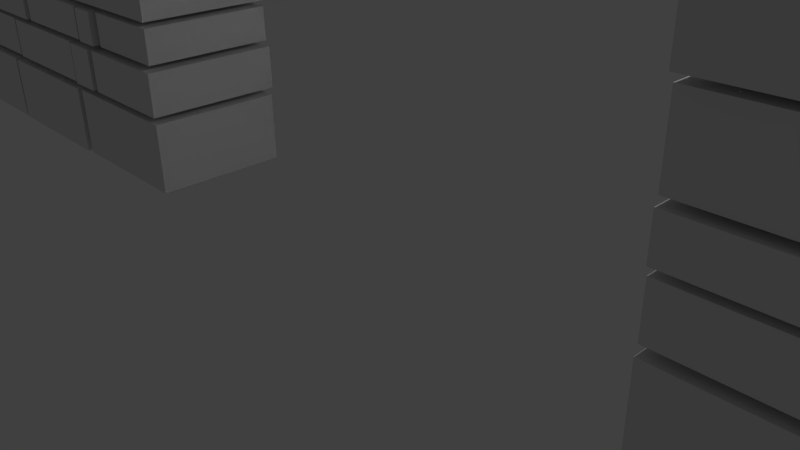 # Source: GoodDoor.blend  (saved by Blender 2.74.0; exported with 4.5.12 LTS)
import bpy
from mathutils import Matrix  # noqa: F401  (used for matrix-valued properties, if any)

bpy.ops.wm.read_factory_settings(use_empty=True)
scene = bpy.context.scene
scene.name = 'Scene'

# ---- collections
col_collection_1 = bpy.data.collections.new('Collection 1'); scene.collection.children.link(col_collection_1)

# ---- world
world_world = bpy.data.worlds.new('World'); scene.world = world_world
world_world.color = (0.05088, 0.05088, 0.05088)
world_world.use_sun_shadow = False
world_world.sun_shadow_jitter_overblur = 0.0
world_world.cycles.sampling_method = 'MANUAL'
world_world.cycles.sample_map_resolution = 256

# ---- cameras
cam_camera = bpy.data.cameras.new('Camera')
cam_camera.clip_end = 100.0
cam_camera.lens = 35.0
cam_camera.sensor_width = 32.0
cam_camera.sensor_height = 18.0
cam_camera.ortho_scale = 7.314
cam_camera.dof.focus_distance = 0.0
cam_camera.dof.aperture_fstop = 128.0

# ---- lights
light_lamp = bpy.data.lights.new('Lamp', 'POINT')
light_lamp.transmission_factor = 0.0
light_lamp.cutoff_distance = 30.0
light_lamp.energy = 100.0
light_lamp.shadow_buffer_clip_start = 1.001
light_lamp.shadow_soft_size = 0.1
light_lamp.shadow_maximum_resolution = 0.006
light_lamp.use_absolute_resolution = True
light_lamp.cycles.use_multiple_importance_sampling = False

# ---- meshes
me_wall = bpy.data.meshes.new('Wall')
me_wall.from_pydata([(-9.948, -1.022, 0.05387), (-9.948, 1.022, 0.05387), (-9.948, 1.022, 1.112), (-9.948, -1.022, 1.112), (-8.419, -1.022, 0.05387), (-8.419, 1.022, 0.05387), (-8.419, 1.022, 1.112), (-8.419, -1.022, 1.112), (-5.821, -1.006, 0.05387), (-5.821, 1.006, 0.05387), (-5.821, 1.006, 1.112), (-5.821, -1.006, 1.112), (-3.469, -1.006, 0.05387), (-3.469, 1.006, 0.05387), (-3.469, 1.006, 1.112), (-3.469, -1.006, 1.112), (4.405, -1.007, 0.05387), (4.405, 1.007, 0.05387), (4.405, 1.007, 1.112), (4.405, -1.007, 1.112), (6.399, -1.007, 0.05387), (6.399, 1.007, 0.05387), (6.399, 1.007, 1.112), (6.399, -1.007, 1.112), (7.95, -1.016, 0.05387), (7.95, 1.016, 0.05387), (7.95, 1.016, 1.112), (7.95, -1.016, 1.112), (9.952, -1.016, 0.05387), (9.952, 1.016, 0.05387), (9.952, 1.016, 1.112), (9.952, -1.016, 1.112), (-8.326, -1.032, 0.05387), (-8.326, 1.032, 0.05387), (-8.326, 1.032, 1.112), (-8.326, -1.032, 1.112), (-5.914, -1.032, 0.05387), (-5.914, 1.032, 0.05387), (-5.914, 1.032, 1.112), (-5.914, -1.032, 1.112), (6.494, -0.9738, 0.05387), (6.494, 0.9738, 0.05387), (6.494, 0.9738, 1.112), (6.494, -0.9738, 1.112), (7.855, -0.9738, 0.05387), (7.855, 0.9738, 0.05387), (7.855, 0.9738, 1.112), (7.855, -0.9738, 1.112), (-9.949, -0.988, 1.222), (-9.949, 0.988, 1.222), (-9.949, 0.988, 1.869), (-9.949, -0.988, 1.869), (-8.188, -0.988, 1.222), (-8.188, 0.988, 1.222), (-8.188, 0.988, 1.869), (-8.188, -0.988, 1.869), (-5.185, -1.022, 1.222), (-5.185, 1.022, 1.222), (-5.185, 1.022, 1.869), (-5.185, -1.022, 1.869), (-3.464, -1.022, 1.222), (-3.464, 1.022, 1.222), (-3.464, 1.022, 1.869), (-3.464, -1.022, 1.869), (4.405, -0.9697, 1.222), (4.405, 0.9697, 1.222), (4.405, 0.9697, 1.869), (4.405, -0.9697, 1.869), (5.856, -0.9697, 1.222), (5.856, 0.9697, 1.222), (5.856, 0.9697, 1.869), (5.856, -0.9697, 1.869), (7.457, -1.027, 1.222), (7.457, 1.027, 1.222), (7.457, 1.027, 1.869), (7.457, -1.027, 1.869), (9.946, -1.027, 1.222), (9.946, 1.027, 1.222), (9.946, 1.027, 1.869), (9.946, -1.027, 1.869), (-8.084, -1.01, 1.222), (-8.084, 1.01, 1.222), (-8.084, 1.01, 1.869), (-8.084, -1.01, 1.869), (-5.96, -1.01, 1.222), (-5.96, 1.01, 1.222), (-5.96, 1.01, 1.869), (-5.96, -1.01, 1.869), (-5.859, -1.044, 1.222), (-5.859, 1.044, 1.222), (-5.859, 1.044, 1.869), (-5.859, -1.044, 1.869), (-5.283, -1.044, 1.222), (-5.283, 1.044, 1.222), (-5.283, 1.044, 1.869), (-5.283, -1.044, 1.869), (5.953, -1.009, 1.222), (5.953, 1.009, 1.222), (5.953, 1.009, 1.869), (5.953, -1.009, 1.869), (7.36, -1.009, 1.222), (7.36, 1.009, 1.222), (7.36, 1.009, 1.869), (7.36, -1.009, 1.869), (-9.956, -1.046, 1.969), (-9.956, 1.046, 1.969), (-9.956, 1.046, 2.482), (-9.956, -1.046, 2.482), (-7.459, -1.046, 1.969), (-7.459, 1.046, 1.969), (-7.459, 1.046, 2.482), (-7.459, -1.046, 2.482), (-4.915, -0.9806, 1.969), (-4.915, 0.9806, 1.969), (-4.915, 0.9806, 2.482), (-4.915, -0.9806, 2.482), (-3.475, -0.9806, 1.969), (-3.475, 0.9806, 1.969), (-3.475, 0.9806, 2.482), (-3.475, -0.9806, 2.482), (4.406, -0.9993, 1.969), (4.406, 0.9993, 1.969), (4.406, 0.9993, 2.482), (4.406, -0.9993, 2.482), (6.959, -0.9993, 1.969), (6.959, 0.9993, 1.969), (6.959, 0.9993, 2.482), (6.959, -0.9993, 2.482), (7.604, -0.9913, 1.969), (7.604, 0.9913, 1.969), (7.604, 0.9913, 2.482), (7.604, -0.9913, 2.482), (9.944, -0.9913, 1.969), (9.944, 0.9913, 1.969), (9.944, 0.9913, 2.482), (9.944, -0.9913, 2.482), (-7.354, -1.018, 1.969), (-7.354, 1.018, 1.969), (-7.354, 1.018, 2.482), (-7.354, -1.018, 2.482), (-5.566, -1.018, 1.969), (-5.566, 1.018, 1.969), (-5.566, 1.018, 2.482), (-5.566, -1.018, 2.482), (-5.457, -1.048, 1.969), (-5.457, 1.048, 1.969), (-5.457, 1.048, 2.482), (-5.457, -1.048, 2.482), (-5.019, -1.048, 1.969), (-5.019, 1.048, 1.969), (-5.019, 1.048, 2.482), (-5.019, -1.048, 2.482), (7.053, -1.012, 1.969), (7.053, 1.012, 1.969), (7.053, 1.012, 2.482), (7.053, -1.012, 2.482), (7.51, -1.012, 1.969), (7.51, 1.012, 1.969), (7.51, 1.012, 2.482), (7.51, -1.012, 2.482), (-9.948, -1.049, 2.572), (-9.948, 1.049, 2.572), (-9.948, 1.049, 3.455), (-9.948, -1.049, 3.455), (-7.596, -1.049, 2.572), (-7.596, 1.049, 2.572), (-7.596, 1.049, 3.455), (-7.596, -1.049, 3.455), (-5.789, -0.99, 2.572), (-5.789, 0.99, 2.572), (-5.789, 0.99, 3.455), (-5.789, -0.99, 3.455), (-3.467, -0.99, 2.572), (-3.467, 0.99, 2.572), (-3.467, 0.99, 3.455), (-3.467, -0.99, 3.455), (4.408, -0.9628, 2.572), (4.408, 0.9628, 2.572), (4.408, 0.9628, 3.455), (4.408, -0.9628, 3.455), (6.889, -0.9628, 2.572), (6.889, 0.9628, 2.572), (6.889, 0.9628, 3.455), (6.889, -0.9628, 3.455), (8.093, -0.9727, 2.572), (8.093, 0.9727, 2.572), (8.093, 0.9727, 3.455), (8.093, -0.9727, 3.455), (9.954, -0.9727, 2.572), (9.954, 0.9727, 2.572), (9.954, 0.9727, 3.455), (9.954, -0.9727, 3.455), (-7.492, -0.9513, 2.572), (-7.492, 0.9513, 2.572), (-7.492, 0.9513, 3.455), (-7.492, -0.9513, 3.455), (-5.893, -0.9513, 2.572), (-5.893, 0.9513, 2.572), (-5.893, 0.9513, 3.455), (-5.893, -0.9513, 3.455), (6.99, -0.9646, 2.572), (6.99, 0.9646, 2.572), (6.99, 0.9646, 3.455), (6.99, -0.9646, 3.455), (7.992, -0.9646, 2.572), (7.992, 0.9646, 2.572), (7.992, 0.9646, 3.455), (7.992, -0.9646, 3.455), (-9.956, -1.022, 3.551), (-9.956, 1.022, 3.551), (-9.956, 1.022, 4.617), (-9.956, -1.022, 4.617), (-7.936, -1.022, 3.551), (-7.936, 1.022, 3.551), (-7.936, 1.022, 4.617), (-7.936, -1.022, 4.617), (-5.45, -0.9521, 3.551), (-5.45, 0.9521, 3.551), (-5.45, 0.9521, 4.617), (-5.45, -0.9521, 4.617), (-3.471, -0.9521, 3.551), (-3.471, 0.9521, 3.551), (-3.471, 0.9521, 4.617), (-3.471, -0.9521, 4.617), (4.409, -1.041, 3.551), (4.409, 1.041, 3.551), (4.409, 1.041, 4.617), (4.409, -1.041, 4.617), (6.484, -1.041, 3.551), (6.484, 1.041, 3.551), (6.484, 1.041, 4.617), (6.484, -1.041, 4.617), (7.744, -1.05, 3.551), (7.744, 1.05, 3.551), (7.744, 1.05, 4.617), (7.744, -1.05, 4.617), (9.954, -1.05, 3.551), (9.954, 1.05, 3.551), (9.954, 1.05, 4.617), (9.954, -1.05, 4.617), (-7.836, -0.9748, 3.551), (-7.836, 0.9748, 3.551), (-7.836, 0.9748, 4.617), (-7.836, -0.9748, 4.617), (-5.549, -0.9748, 3.551), (-5.549, 0.9748, 3.551), (-5.549, 0.9748, 4.617), (-5.549, -0.9748, 4.617), (6.589, -0.9797, 3.551), (6.589, 0.9797, 3.551), (6.589, 0.9797, 4.617), (6.589, -0.9797, 4.617), (7.64, -0.9797, 3.551), (7.64, 0.9797, 3.551), (7.64, 0.9797, 4.617), (7.64, -0.9797, 4.617), (-9.945, -0.9852, 4.72), (-9.945, 0.9852, 4.72), (-9.945, 0.9852, 5.397), (-9.945, -0.9852, 5.397), (-7.578, -0.9852, 4.72), (-7.578, 0.9852, 4.72), (-7.578, 0.9852, 5.397), (-7.578, -0.9852, 5.397), (-5.971, -1.004, 4.72), (-5.971, 1.004, 4.72), (-5.971, 1.004, 5.397), (-5.971, -1.004, 5.397), (-3.475, -1.004, 4.72), (-3.475, 1.004, 4.72), (-3.475, 1.004, 5.397), (-3.475, -1.004, 5.397), (4.403, -1.036, 4.72), (4.403, 1.036, 4.72), (4.403, 1.036, 5.397), (4.403, -1.036, 5.397), (6.178, -1.036, 4.72), (6.178, 1.036, 4.72), (6.178, 1.036, 5.397), (6.178, -1.036, 5.397), (7.769, -0.9555, 4.72), (7.769, 0.9555, 4.72), (7.769, 0.9555, 5.397), (7.769, -0.9555, 5.397), (9.949, -0.9555, 4.72), (9.949, 0.9555, 4.72), (9.949, 0.9555, 5.397), (9.949, -0.9555, 5.397), (-7.482, -0.9954, 4.72), (-7.482, 0.9954, 4.72), (-7.482, 0.9954, 5.397), (-7.482, -0.9954, 5.397), (-6.068, -0.9954, 4.72), (-6.068, 0.9954, 4.72), (-6.068, 0.9954, 5.397), (-6.068, -0.9954, 5.397), (6.272, -1.001, 4.72), (6.272, 1.001, 4.72), (6.272, 1.001, 5.397), (6.272, -1.001, 5.397), (7.674, -1.001, 4.72), (7.674, 1.001, 4.72), (7.674, 1.001, 5.397), (7.674, -1.001, 5.397), (-9.943, -0.9583, 5.5), (-9.943, 0.9583, 5.5), (-9.943, 0.9583, 6.167), (-9.943, -0.9583, 6.167), (-8.388, -0.9583, 5.5), (-8.388, 0.9583, 5.5), (-8.388, 0.9583, 6.167), (-8.388, -0.9583, 6.167), (-5.273, -1.031, 5.5), (-5.273, 1.031, 5.5), (-5.273, 1.031, 6.167), (-5.273, -1.031, 6.167), (-3.467, -1.031, 5.5), (-3.467, 1.031, 5.5), (-3.467, 1.031, 6.167), (-3.467, -1.031, 6.167), (4.409, -1.024, 5.5), (4.409, 1.024, 5.5), (4.409, 1.024, 6.167), (4.409, -1.024, 6.167), (5.91, -1.024, 5.5), (5.91, 1.024, 5.5), (5.91, 1.024, 6.167), (5.91, -1.024, 6.167), (8.305, -1.038, 5.5), (8.305, 1.038, 5.5), (8.305, 1.038, 6.167), (8.305, -1.038, 6.167), (9.954, -1.038, 5.5), (9.954, 1.038, 5.5), (9.954, 1.038, 6.167), (9.954, -1.038, 6.167), (-8.29, -1.023, 5.5), (-8.29, 1.023, 5.5), (-8.29, 1.023, 6.167), (-8.29, -1.023, 6.167), (-6.366, -1.023, 5.5), (-6.366, 1.023, 5.5), (-6.366, 1.023, 6.167), (-6.366, -1.023, 6.167), (-6.274, -1.049, 5.5), (-6.274, 1.049, 5.5), (-6.274, 1.049, 6.167), (-6.274, -1.049, 6.167), (-5.368, -1.049, 5.5), (-5.368, 1.049, 5.5), (-5.368, 1.049, 6.167), (-5.368, -1.049, 6.167), (6.016, -1.044, 5.5), (6.016, 1.044, 5.5), (6.016, 1.044, 6.167), (6.016, -1.044, 6.167), (7.331, -1.044, 5.5), (7.331, 1.044, 5.5), (7.331, 1.044, 6.167), (7.331, -1.044, 6.167), (7.44, -0.9524, 5.5), (7.44, 0.9524, 5.5), (7.44, 0.9524, 6.167), (7.44, -0.9524, 6.167), (8.203, -0.9524, 5.5), (8.203, 0.9524, 5.5), (8.203, 0.9524, 6.167), (8.203, -0.9524, 6.167), (-9.956, -0.9909, 6.273), (-9.956, 0.9909, 6.273), (-9.956, 0.9909, 6.877), (-9.956, -0.9909, 6.877), (-7.9, -0.9909, 6.273), (-7.9, 0.9909, 6.273), (-7.9, 0.9909, 6.877), (-7.9, -0.9909, 6.877), (-5.546, -1.015, 6.273), (-5.546, 1.015, 6.273), (-5.546, 1.015, 6.877), (-5.546, -1.015, 6.877), (-3.476, -1.015, 6.273), (-3.476, 1.015, 6.273), (-3.476, 1.015, 6.877), (-3.476, -1.015, 6.877), (4.408, -0.999, 6.273), (4.408, 0.999, 6.273), (4.408, 0.999, 6.877), (4.408, -0.999, 6.877), (6.946, -0.999, 6.273), (6.946, 0.999, 6.273), (6.946, 0.999, 6.877), (6.946, -0.999, 6.877), (8.38, -1.027, 6.273), (8.38, 1.027, 6.273), (8.38, 1.027, 6.877), (8.38, -1.027, 6.877), (9.955, -1.027, 6.273), (9.955, 1.027, 6.273), (9.955, 1.027, 6.877), (9.955, -1.027, 6.877), (-7.794, -0.9903, 6.273), (-7.794, 0.9903, 6.273), (-7.794, 0.9903, 6.877), (-7.794, -0.9903, 6.877), (-6.11, -0.9903, 6.273), (-6.11, 0.9903, 6.273), (-6.11, 0.9903, 6.877), (-6.11, -0.9903, 6.877), (-5.998, -1.001, 6.273), (-5.998, 1.001, 6.273), (-5.998, 1.001, 6.877), (-5.998, -1.001, 6.877), (-5.652, -1.001, 6.273), (-5.652, 1.001, 6.273), (-5.652, 1.001, 6.877), (-5.652, -1.001, 6.877), (7.05, -1.032, 6.273), (7.05, 1.032, 6.273), (7.05, 1.032, 6.877), (7.05, -1.032, 6.877), (8.275, -1.032, 6.273), (8.275, 1.032, 6.273), (8.275, 1.032, 6.877), (8.275, -1.032, 6.877), (-9.95, -1.005, 6.983), (-9.95, 1.005, 6.983), (-9.95, 1.005, 8.5), (-9.95, -1.005, 8.5), (-8.239, -1.005, 6.983), (-8.239, 1.005, 6.983), (-8.239, 1.005, 8.5), (-8.239, -1.005, 8.5), (-4.912, -1.041, 6.983), (-4.912, 1.041, 6.983), (-4.912, 1.041, 8.5), (-4.912, -1.041, 8.5), (-3.468, -1.041, 6.983), (-3.468, 1.041, 6.983), (-3.468, 1.041, 8.5), (-3.468, -1.041, 8.5), (4.407, -1.017, 6.983), (4.407, 1.017, 6.983), (4.407, 1.017, 8.5), (4.407, -1.017, 8.5), (5.875, -1.017, 6.983), (5.875, 1.017, 6.983), (5.875, 1.017, 8.5), (5.875, -1.017, 8.5), (8.473, -0.9772, 6.983), (8.473, 0.9772, 6.983), (8.473, 0.9772, 8.5), (8.473, -0.9772, 8.5), (9.943, -0.9772, 6.983), (9.943, 0.9772, 6.983), (9.943, 0.9772, 8.5), (9.943, -0.9772, 8.5), (-8.143, -1.002, 6.983), (-8.143, 1.002, 6.983), (-8.143, 1.002, 8.5), (-8.143, -1.002, 8.5), (-5.008, -1.002, 6.983), (-5.008, 1.002, 6.983), (-5.008, 1.002, 8.5), (-5.008, -1.002, 8.5), (5.98, -1.008, 6.983), (5.98, 1.008, 6.983), (5.98, 1.008, 8.5), (5.98, -1.008, 8.5), (8.368, -1.008, 6.983), (8.368, 1.008, 6.983), (8.368, 1.008, 8.5), (8.368, -1.008, 8.5), (-9.954, -0.9522, 8.597), (-9.954, 0.9522, 8.597), (-9.954, 0.9522, 9.61), (-9.954, -0.9522, 9.61), (-8.46, -0.9522, 8.597), (-8.46, 0.9522, 8.597), (-8.46, 0.9522, 9.61), (-8.46, -0.9522, 9.61), (-6.54, -1.028, 8.597), (-6.54, 1.028, 8.597), (-6.54, 1.028, 9.61), (-6.54, -1.028, 9.61), (-4.576, -1.028, 8.597), (-4.576, 1.028, 8.597), (-4.465, 1.028, 9.61), (-4.465, -1.028, 9.61), (5.47, -0.9621, 8.597), (5.47, 0.9621, 8.597), (5.359, 0.9621, 9.61), (5.359, -0.9621, 9.61), (8.132, -0.9621, 8.597), (8.132, 0.9621, 8.597), (8.132, 0.9621, 9.61), (8.132, -0.9621, 9.61), (8.233, -0.9994, 8.597), (8.233, 0.9994, 8.597), (8.233, 0.9994, 9.61), (8.233, -0.9994, 9.61), (10.0, -0.9994, 8.597), (10.0, 0.9994, 8.597), (10.0, 0.9994, 9.61), (10.0, -0.9994, 9.61), (-8.361, -1.001, 8.597), (-8.361, 1.001, 8.597), (-8.361, 1.001, 9.61), (-8.361, -1.001, 9.61), (-6.639, -1.001, 8.597), (-6.639, 1.001, 8.597), (-6.639, 1.001, 9.61), (-6.639, -1.001, 9.61), (-9.943, -1.024, 9.705), (-9.943, 1.024, 9.705), (-9.943, 1.024, 10.43), (-9.943, -1.024, 10.43), (-8.19, -1.024, 9.705), (-8.19, 1.024, 9.705), (-8.19, 1.024, 10.43), (-8.19, -1.024, 10.43), (-6.24, -1.016, 9.705), (-6.24, 1.016, 9.705), (-6.24, 1.016, 10.43), (-6.24, -1.016, 10.43), (-4.448, -1.016, 9.705), (-4.448, 1.016, 9.705), (-4.22, 1.016, 10.43), (-4.22, -1.016, 10.43), (5.338, -0.9526, 9.705), (5.338, 0.9526, 9.705), (5.11, 0.9526, 10.43), (5.11, -0.9526, 10.43), (7.234, -0.9526, 9.705), (7.234, 0.9526, 9.705), (7.234, 0.9526, 10.43), (7.234, -0.9526, 10.43), (7.346, -1.029, 9.705), (7.346, 1.029, 9.705), (7.346, 1.029, 10.43), (7.346, -1.029, 10.43), (10.0, -1.029, 9.705), (10.0, 1.029, 9.705), (10.0, 1.029, 10.43), (10.0, -1.029, 10.43), (-8.095, -1.007, 9.705), (-8.095, 1.007, 9.705), (-8.095, 1.007, 10.43), (-8.095, -1.007, 10.43), (-6.335, -1.007, 9.705), (-6.335, 1.007, 9.705), (-6.335, 1.007, 10.43), (-6.335, -1.007, 10.43), (-9.946, -1.031, 10.54), (-9.946, 1.031, 10.54), (-9.946, 1.031, 11.33), (-9.946, -1.031, 11.33), (-7.802, -1.031, 10.54), (-7.802, 1.031, 10.54), (-7.802, 1.031, 11.33), (-7.802, -1.031, 11.33), (-5.9, -0.9577, 10.54), (-5.9, 0.9577, 10.54), (-5.9, 0.9577, 11.33), (-5.9, -0.9577, 11.33), (-4.172, -0.9577, 10.54), (-4.172, 0.9577, 10.54), (-3.752, 0.9577, 11.33), (-3.752, -0.9577, 11.33), (5.067, -1.036, 10.54), (5.067, 1.036, 10.54), (4.647, 1.036, 11.33), (4.647, -1.036, 11.33), (7.841, -1.036, 10.54), (7.841, 1.036, 10.54), (7.841, 1.036, 11.33), (7.841, -1.036, 11.33), (7.927, -1.005, 10.54), (7.927, 1.005, 10.54), (7.927, 1.005, 11.33), (7.927, -1.005, 11.33), (10.0, -1.005, 10.54), (10.0, 1.005, 10.54), (10.0, 1.005, 11.33), (10.0, -1.005, 11.33), (-7.705, -0.976, 10.54), (-7.705, 0.976, 10.54), (-7.705, 0.976, 11.33), (-7.705, -0.976, 11.33), (-5.997, -0.976, 10.54), (-5.997, 0.976, 10.54), (-5.997, 0.976, 11.33), (-5.997, -0.976, 11.33), (-9.948, -1.045, 11.44), (-9.948, 1.045, 11.44), (-9.948, 1.045, 12.38), (-9.948, -1.045, 12.38), (-7.629, -1.045, 11.44), (-7.629, 1.045, 11.44), (-7.629, 1.045, 12.38), (-7.629, -1.045, 12.38), (-6.187, -0.9993, 11.44), (-6.187, 0.9993, 11.44), (-6.187, 0.9993, 12.38), (-6.187, -0.9993, 12.38), (-3.691, -0.9993, 11.44), (-3.691, 0.9993, 11.44), (-2.864, 0.9993, 12.38), (-2.864, -0.9993, 12.38), (4.63, -0.9966, 11.44), (4.63, 0.9966, 11.44), (3.803, 0.9966, 12.38), (3.803, -0.9966, 12.38), (6.811, -0.9966, 11.44), (6.811, 0.9966, 11.44), (6.811, 0.9966, 12.38), (6.811, -0.9966, 12.38), (7.559, -1.015, 11.44), (7.559, 1.015, 11.44), (7.559, 1.015, 12.38), (7.559, -1.015, 12.38), (9.946, -1.015, 11.44), (9.946, 1.015, 11.44), (9.946, 1.015, 12.38), (9.946, -1.015, 12.38), (-7.531, -1.01, 11.44), (-7.531, 1.01, 11.44), (-7.531, 1.01, 12.38), (-7.531, -1.01, 12.38), (-6.286, -1.01, 11.44), (-6.286, 1.01, 11.44), (-6.286, 1.01, 12.38), (-6.286, -1.01, 12.38), (6.918, -1.01, 11.44), (6.918, 1.01, 11.44), (6.918, 1.01, 12.38), (6.918, -1.01, 12.38), (7.452, -1.01, 11.44), (7.452, 1.01, 11.44), (7.452, 1.01, 12.38), (7.452, -1.01, 12.38), (-9.948, -1.0, 12.48), (-9.948, 1.0, 12.48), (-9.948, 1.0, 13.51), (-9.948, -1.0, 13.51), (-8.435, -1.0, 12.48), (-8.435, 1.0, 12.48), (-8.435, 1.0, 13.51), (-8.435, -1.0, 13.51), (-5.105, -0.9992, 12.48), (-5.105, 0.9992, 12.48), (-5.105, 0.9992, 13.51), (-5.105, -0.9992, 13.51), (-2.731, -0.9992, 12.48), (-2.731, 0.9992, 12.48), (-0.7057, 0.9992, 13.51), (-0.7057, -0.9992, 13.51), (3.667, -0.9583, 12.48), (3.667, 0.9583, 12.48), (1.641, 0.9583, 13.51), (1.641, -0.9583, 13.51), (5.384, -0.9583, 12.48), (5.384, 0.9583, 12.48), (5.384, 0.9583, 13.51), (5.384, -0.9583, 13.51), (7.816, -0.9807, 12.48), (7.816, 0.9807, 12.48), (7.816, 0.9807, 13.51), (7.816, -0.9807, 13.51), (9.946, -0.9807, 12.48), (9.946, 0.9807, 12.48), (9.946, 0.9807, 13.51), (9.946, -0.9807, 13.51), (-8.328, -1.01, 12.48), (-8.328, 1.01, 12.48), (-8.328, 1.01, 13.51), (-8.328, -1.01, 13.51), (-5.769, -1.01, 12.48), (-5.769, 1.01, 12.48), (-5.769, 1.01, 13.51), (-5.769, -1.01, 13.51), (-5.656, -1.024, 12.48), (-5.656, 1.024, 12.48), (-5.656, 1.024, 13.51), (-5.656, -1.024, 13.51), (-5.211, -1.024, 12.48), (-5.211, 1.024, 12.48), (-5.211, 1.024, 13.51), (-5.211, -1.024, 13.51), (5.48, -1.027, 12.48), (5.48, 1.027, 12.48), (5.48, 1.027, 13.51), (5.48, -1.027, 13.51), (7.72, -1.027, 12.48), (7.72, 1.027, 12.48), (7.72, 1.027, 13.51), (7.72, -1.027, 13.51), (-0.02417, -0.9807, 13.63), (-0.02417, 0.9807, 13.63), (-0.02417, 0.9807, 14.25), (-0.02417, -0.9807, 14.25), (0.4144, -0.9807, 13.66), (0.4144, 0.9807, 13.66), (0.4144, 0.9807, 14.25), (0.4144, -0.9807, 14.25), (-9.947, -0.9991, 13.62), (-9.947, 0.9991, 13.62), (-9.947, 0.9991, 14.25), (-9.947, -0.9991, 14.25), (-7.806, -0.9991, 13.62), (-7.806, 0.9991, 13.62), (-7.806, 0.9991, 14.25), (-7.806, -0.9991, 14.25), (-2.376, -1.011, 13.62), (-2.376, 1.011, 13.62), (-2.376, 1.011, 14.25), (-2.376, -1.011, 14.25), (-0.134, -1.011, 13.62), (-0.134, 1.011, 13.62), (-0.134, 1.011, 14.25), (-0.134, -1.011, 14.25), (0.5312, -1.013, 13.66), (0.5312, 1.013, 13.66), (0.5312, 1.013, 14.25), (0.5312, -1.013, 14.25), (0.9585, -1.013, 13.63), (0.9585, 1.013, 13.63), (0.9585, 1.013, 14.25), (0.9585, -1.013, 14.25), (1.066, -0.9834, 13.62), (1.066, 0.9834, 13.62), (1.066, 0.9834, 14.25), (1.066, -0.9834, 14.25), (2.677, -0.9834, 13.62), (2.677, 0.9834, 13.62), (2.677, 0.9834, 14.25), (2.677, -0.9834, 14.25), (8.2, -1.035, 13.62), (8.2, 1.035, 13.62), (8.2, 1.035, 14.25), (8.2, -1.035, 14.25), (9.943, -1.035, 13.62), (9.943, 1.035, 13.62), (9.943, 1.035, 14.25), (9.943, -1.035, 14.25), (-7.699, -0.9855, 13.62), (-7.699, 0.9855, 13.62), (-7.699, 0.9855, 14.25), (-7.699, -0.9855, 14.25), (-6.341, -0.9855, 13.62), (-6.341, 0.9855, 13.62), (-6.341, 0.9855, 14.25), (-6.341, -0.9855, 14.25), (-6.237, -1.037, 13.62), (-6.237, 1.037, 13.62), (-6.237, 1.037, 14.25), (-6.237, -1.037, 14.25), (-4.6, -1.037, 13.62), (-4.6, 1.037, 13.62), (-4.6, 1.037, 14.25), (-4.6, -1.037, 14.25), (-4.497, -1.012, 13.62), (-4.497, 1.012, 13.62), (-4.497, 1.012, 14.25), (-4.497, -1.012, 14.25), (-2.482, -1.012, 13.62), (-2.482, 1.012, 13.62), (-2.482, 1.012, 14.25), (-2.482, -1.012, 14.25), (2.782, -0.964, 13.62), (2.782, 0.964, 13.62), (2.782, 0.964, 14.25), (2.782, -0.964, 14.25), (4.496, -0.964, 13.62), (4.496, 0.964, 13.62), (4.496, 0.964, 14.25), (4.496, -0.964, 14.25), (4.604, -1.038, 13.62), (4.604, 1.038, 13.62), (4.604, 1.038, 14.25), (4.604, -1.038, 14.25), (6.549, -1.038, 13.62), (6.549, 1.038, 13.62), (6.549, 1.038, 14.25), (6.549, -1.038, 14.25), (6.649, -0.9984, 13.62), (6.649, 0.9984, 13.62), (6.649, 0.9984, 14.25), (6.649, -0.9984, 14.25), (8.104, -0.9984, 13.62), (8.104, 0.9984, 13.62), (8.104, 0.9984, 14.25), (8.104, -0.9984, 14.25), (-9.945, -0.9525, 14.36), (-9.945, 0.9525, 14.36), (-9.945, 0.9525, 14.95), (-9.945, -0.9525, 14.95), (-7.835, -0.9525, 14.36), (-7.835, 0.9525, 14.36), (-7.835, 0.9525, 14.95), (-7.835, -0.9525, 14.95), (8.159, -1.011, 14.36), (8.159, 1.011, 14.36), (8.159, 1.011, 14.95), (8.159, -1.011, 14.95), (9.955, -1.011, 14.36), (9.955, 1.011, 14.36), (9.955, 1.011, 14.95), (9.955, -1.011, 14.95), (-7.73, -0.9833, 14.36), (-7.73, 0.9833, 14.36), (-7.73, 0.9833, 14.95), (-7.73, -0.9833, 14.95), (-6.549, -0.9833, 14.36), (-6.549, 0.9833, 14.36), (-6.549, 0.9833, 14.95), (-6.549, -0.9833, 14.95), (-6.439, -1.015, 14.36), (-6.439, 1.015, 14.36), (-6.439, 1.015, 14.95), (-6.439, -1.015, 14.95), (-4.644, -1.015, 14.36), (-4.644, 1.015, 14.36), (-4.644, 1.015, 14.95), (-4.644, -1.015, 14.95), (-4.546, -1.01, 14.36), (-4.546, 1.01, 14.36), (-4.546, 1.01, 14.95), (-4.546, -1.01, 14.95), (-2.528, -1.01, 14.36), (-2.528, 1.01, 14.36), (-2.528, 1.01, 14.95), (-2.528, -1.01, 14.95), (-2.439, -1.044, 14.36), (-2.439, 1.044, 14.36), (-2.439, 1.044, 14.95), (-2.439, -1.044, 14.95), (-0.9125, -1.044, 14.36), (-0.9125, 1.044, 14.36), (-0.9125, 1.044, 14.95), (-0.9125, -1.044, 14.95), (-0.8157, -0.9616, 14.36), (-0.8157, 0.9616, 14.36), (-0.8157, 0.9616, 14.95), (-0.8157, -0.9616, 14.95), (0.8299, -0.9616, 14.36), (0.8299, 0.9616, 14.36), (0.8299, 0.9616, 14.95), (0.8299, -0.9616, 14.95), (0.9264, -1.027, 14.36), (0.9264, 1.027, 14.36), (0.9264, 1.027, 14.95), (0.9264, -1.027, 14.95), (3.038, -1.027, 14.36), (3.038, 1.027, 14.36), (3.038, 1.027, 14.95), (3.038, -1.027, 14.95), (3.129, -0.9929, 14.36), (3.129, 0.9929, 14.36), (3.129, 0.9929, 14.95), (3.129, -0.9929, 14.95), (4.564, -0.9929, 14.36), (4.564, 0.9929, 14.36), (4.564, 0.9929, 14.95), (4.564, -0.9929, 14.95), (4.667, -0.9582, 14.36), (4.667, 0.9582, 14.36), (4.667, 0.9582, 14.95), (4.667, -0.9582, 14.95), (6.501, -0.9582, 14.36), (6.501, 0.9582, 14.36), (6.501, 0.9582, 14.95), (6.501, -0.9582, 14.95), (6.609, -1.028, 14.36), (6.609, 1.028, 14.36), (6.609, 1.028, 14.95), (6.609, -1.028, 14.95), (8.057, -1.028, 14.36), (8.057, 1.028, 14.36), (8.057, 1.028, 14.95), (8.057, -1.028, 14.95), (-3.42, -0.9922, 8.589), (-3.42, 1.002, 8.589), (-4.419, 1.002, 8.599), (-4.419, -0.9922, 8.599), (-3.377, -0.9922, 9.137), (-3.377, 1.002, 9.137), (-4.366, 1.002, 9.283), (-4.366, -0.9922, 9.283), (-3.278, -0.9922, 9.606), (-3.278, 1.002, 9.606), (-4.242, 1.002, 9.87), (-4.242, -0.9922, 9.87), (-3.124, -0.9922, 10.06), (-3.124, 1.002, 10.06), (-4.049, 1.002, 10.44), (-4.049, -0.9922, 10.44), (-2.882, -0.9922, 10.55), (-2.882, 1.002, 10.55), (-3.747, 1.002, 11.05), (-3.747, -0.9922, 11.05), (-2.843, -1.022, 10.62), (-2.843, 1.038, 10.62), (-3.695, 1.038, 11.14), (-3.695, -1.022, 11.14), (-2.457, -1.022, 11.15), (-2.457, 1.038, 11.15), (-3.214, 1.038, 11.8), (-3.214, -1.022, 11.8), (-1.99, -1.022, 11.62), (-1.99, 1.038, 11.62), (-2.63, 1.038, 12.38), (-2.63, -1.022, 12.38), (-1.927, -0.9544, 11.67), (-1.927, 1.018, 11.67), (-2.564, 1.018, 12.46), (-2.564, -0.9544, 12.46), (-1.405, -0.9544, 12.02), (-1.405, 1.018, 12.02), (-1.909, 1.018, 12.9), (-1.909, -0.9544, 12.9), (-0.9752, -0.9544, 12.24), (-0.9752, 1.018, 12.24), (-1.37, 1.018, 13.17), (-1.37, -0.9544, 13.17), (-0.5227, -0.9544, 12.4), (-0.5227, 1.018, 12.4), (-0.8029, 1.018, 13.37), (-0.8029, -0.9544, 13.37), (0.09661, -0.9544, 12.52), (0.09661, 1.018, 12.52), (-0.02647, 1.018, 13.53), (-0.02647, -0.9544, 13.53), (0.1882, -0.9935, 12.53), (0.1882, 1.013, 12.53), (0.09027, 1.013, 13.52), (0.09027, -0.9935, 13.52), (0.4212, -0.9935, 12.55), (0.4212, 1.013, 12.55), (0.3812, 1.013, 13.54), (0.3812, -0.9935, 13.54), (0.5176, -1.024, 12.55), (0.5176, 0.9854, 12.55), (0.558, 0.9854, 13.56), (0.558, -1.024, 13.56), (1.087, -1.024, 12.48), (1.087, 0.9854, 12.48), (1.272, 0.9854, 13.48), (1.272, -1.024, 13.48), (1.553, -1.024, 12.37), (1.553, 0.9854, 12.37), (1.856, 0.9854, 13.34), (1.856, -1.024, 13.34), (2.001, -1.024, 12.2), (2.001, 0.9854, 12.2), (2.418, 0.9854, 13.12), (2.418, -1.024, 13.12), (2.505, -1.024, 11.93), (2.505, 0.9854, 11.93), (3.05, 0.9854, 12.78), (3.05, -1.024, 12.78), (2.587, -0.9817, 11.87), (2.587, 0.9955, 11.87), (3.142, 0.9955, 12.7), (3.142, -0.9817, 12.7), (3.127, -0.9817, 11.44), (3.127, 0.9955, 11.44), (3.817, 0.9955, 12.16), (3.817, -0.9817, 12.16), (3.585, -0.9817, 10.92), (3.585, 0.9955, 10.92), (4.388, 0.9955, 11.51), (4.388, -0.9817, 11.51), (3.64, -0.986, 10.84), (3.64, 0.9825, 10.84), (4.479, 0.9825, 11.42), (4.479, -0.986, 11.42), (3.9, -0.986, 10.41), (3.9, 0.9825, 10.41), (4.806, 0.9825, 10.89), (4.806, -0.986, 10.89), (4.098, -0.986, 9.974), (4.098, 0.9825, 9.974), (5.053, 0.9825, 10.34), (5.053, -0.986, 10.34), (4.242, -0.986, 9.517), (4.242, 0.9825, 9.517), (5.234, 0.9825, 9.764), (5.234, -0.986, 9.764), (4.332, -0.986, 9.024), (4.332, 0.9825, 9.024), (5.347, 0.9825, 9.145), (5.347, -0.986, 9.145), (4.342, -1.029, 8.933), (4.342, 1.007, 8.933), (5.34, 1.007, 9.029), (5.34, -1.029, 9.029), (4.36, -1.029, 8.596), (4.36, 1.007, 8.596), (5.363, 1.007, 8.607), (5.363, -1.029, 8.607)], [], [(0, 3, 2, 1), (0, 1, 5, 4), (1, 2, 6, 5), (2, 3, 7, 6), (3, 0, 4, 7), (4, 5, 6, 7), (8, 11, 10, 9), (8, 9, 13, 12), (9, 10, 14, 13), (10, 11, 15, 14), (11, 8, 12, 15), (12, 13, 14, 15), (16, 19, 18, 17), (16, 17, 21, 20), (17, 18, 22, 21), (18, 19, 23, 22), (19, 16, 20, 23), (20, 21, 22, 23), (24, 27, 26, 25), (24, 25, 29, 28), (25, 26, 30, 29), (26, 27, 31, 30), (27, 24, 28, 31), (28, 29, 30, 31), (32, 35, 34, 33), (32, 33, 37, 36), (33, 34, 38, 37), (34, 35, 39, 38), (35, 32, 36, 39), (36, 37, 38, 39), (40, 43, 42, 41), (40, 41, 45, 44), (41, 42, 46, 45), (42, 43, 47, 46), (43, 40, 44, 47), (44, 45, 46, 47), (48, 51, 50, 49), (48, 49, 53, 52), (49, 50, 54, 53), (50, 51, 55, 54), (51, 48, 52, 55), (52, 53, 54, 55), (56, 59, 58, 57), (56, 57, 61, 60), (57, 58, 62, 61), (58, 59, 63, 62), (59, 56, 60, 63), (60, 61, 62, 63), (64, 67, 66, 65), (64, 65, 69, 68), (65, 66, 70, 69), (66, 67, 71, 70), (67, 64, 68, 71), (68, 69, 70, 71), (72, 75, 74, 73), (72, 73, 77, 76), (73, 74, 78, 77), (74, 75, 79, 78), (75, 72, 76, 79), (76, 77, 78, 79), (80, 83, 82, 81), (80, 81, 85, 84), (81, 82, 86, 85), (82, 83, 87, 86), (83, 80, 84, 87), (84, 85, 86, 87), (88, 91, 90, 89), (88, 89, 93, 92), (89, 90, 94, 93), (90, 91, 95, 94), (91, 88, 92, 95), (92, 93, 94, 95), (96, 99, 98, 97), (96, 97, 101, 100), (97, 98, 102, 101), (98, 99, 103, 102), (99, 96, 100, 103), (100, 101, 102, 103), (104, 107, 106, 105), (104, 105, 109, 108), (105, 106, 110, 109), (106, 107, 111, 110), (107, 104, 108, 111), (108, 109, 110, 111), (112, 115, 114, 113), (112, 113, 117, 116), (113, 114, 118, 117), (114, 115, 119, 118), (115, 112, 116, 119), (116, 117, 118, 119), (120, 123, 122, 121), (120, 121, 125, 124), (121, 122, 126, 125), (122, 123, 127, 126), (123, 120, 124, 127), (124, 125, 126, 127), (128, 131, 130, 129), (128, 129, 133, 132), (129, 130, 134, 133), (130, 131, 135, 134), (131, 128, 132, 135), (132, 133, 134, 135), (136, 139, 138, 137), (136, 137, 141, 140), (137, 138, 142, 141), (138, 139, 143, 142), (139, 136, 140, 143), (140, 141, 142, 143), (144, 147, 146, 145), (144, 145, 149, 148), (145, 146, 150, 149), (146, 147, 151, 150), (147, 144, 148, 151), (148, 149, 150, 151), (152, 155, 154, 153), (152, 153, 157, 156), (153, 154, 158, 157), (154, 155, 159, 158), (155, 152, 156, 159), (156, 157, 158, 159), (160, 163, 162, 161), (160, 161, 165, 164), (161, 162, 166, 165), (162, 163, 167, 166), (163, 160, 164, 167), (164, 165, 166, 167), (168, 171, 170, 169), (168, 169, 173, 172), (169, 170, 174, 173), (170, 171, 175, 174), (171, 168, 172, 175), (172, 173, 174, 175), (176, 179, 178, 177), (176, 177, 181, 180), (177, 178, 182, 181), (178, 179, 183, 182), (179, 176, 180, 183), (180, 181, 182, 183), (184, 187, 186, 185), (184, 185, 189, 188), (185, 186, 190, 189), (186, 187, 191, 190), (187, 184, 188, 191), (188, 189, 190, 191), (192, 195, 194, 193), (192, 193, 197, 196), (193, 194, 198, 197), (194, 195, 199, 198), (195, 192, 196, 199), (196, 197, 198, 199), (200, 203, 202, 201), (200, 201, 205, 204), (201, 202, 206, 205), (202, 203, 207, 206), (203, 200, 204, 207), (204, 205, 206, 207), (208, 211, 210, 209), (208, 209, 213, 212), (209, 210, 214, 213), (210, 211, 215, 214), (211, 208, 212, 215), (212, 213, 214, 215), (216, 219, 218, 217), (216, 217, 221, 220), (217, 218, 222, 221), (218, 219, 223, 222), (219, 216, 220, 223), (220, 221, 222, 223), (224, 227, 226, 225), (224, 225, 229, 228), (225, 226, 230, 229), (226, 227, 231, 230), (227, 224, 228, 231), (228, 229, 230, 231), (232, 235, 234, 233), (232, 233, 237, 236), (233, 234, 238, 237), (234, 235, 239, 238), (235, 232, 236, 239), (236, 237, 238, 239), (240, 243, 242, 241), (240, 241, 245, 244), (241, 242, 246, 245), (242, 243, 247, 246), (243, 240, 244, 247), (244, 245, 246, 247), (248, 251, 250, 249), (248, 249, 253, 252), (249, 250, 254, 253), (250, 251, 255, 254), (251, 248, 252, 255), (252, 253, 254, 255), (256, 259, 258, 257), (256, 257, 261, 260), (257, 258, 262, 261), (258, 259, 263, 262), (259, 256, 260, 263), (260, 261, 262, 263), (264, 267, 266, 265), (264, 265, 269, 268), (265, 266, 270, 269), (266, 267, 271, 270), (267, 264, 268, 271), (268, 269, 270, 271), (272, 275, 274, 273), (272, 273, 277, 276), (273, 274, 278, 277), (274, 275, 279, 278), (275, 272, 276, 279), (276, 277, 278, 279), (280, 283, 282, 281), (280, 281, 285, 284), (281, 282, 286, 285), (282, 283, 287, 286), (283, 280, 284, 287), (284, 285, 286, 287), (288, 291, 290, 289), (288, 289, 293, 292), (289, 290, 294, 293), (290, 291, 295, 294), (291, 288, 292, 295), (292, 293, 294, 295), (296, 299, 298, 297), (296, 297, 301, 300), (297, 298, 302, 301), (298, 299, 303, 302), (299, 296, 300, 303), (300, 301, 302, 303), (304, 307, 306, 305), (304, 305, 309, 308), (305, 306, 310, 309), (306, 307, 311, 310), (307, 304, 308, 311), (308, 309, 310, 311), (312, 315, 314, 313), (312, 313, 317, 316), (313, 314, 318, 317), (314, 315, 319, 318), (315, 312, 316, 319), (316, 317, 318, 319), (320, 323, 322, 321), (320, 321, 325, 324), (321, 322, 326, 325), (322, 323, 327, 326), (323, 320, 324, 327), (324, 325, 326, 327), (328, 331, 330, 329), (328, 329, 333, 332), (329, 330, 334, 333), (330, 331, 335, 334), (331, 328, 332, 335), (332, 333, 334, 335), (336, 339, 338, 337), (336, 337, 341, 340), (337, 338, 342, 341), (338, 339, 343, 342), (339, 336, 340, 343), (340, 341, 342, 343), (344, 347, 346, 345), (344, 345, 349, 348), (345, 346, 350, 349), (346, 347, 351, 350), (347, 344, 348, 351), (348, 349, 350, 351), (352, 355, 354, 353), (352, 353, 357, 356), (353, 354, 358, 357), (354, 355, 359, 358), (355, 352, 356, 359), (356, 357, 358, 359), (360, 363, 362, 361), (360, 361, 365, 364), (361, 362, 366, 365), (362, 363, 367, 366), (363, 360, 364, 367), (364, 365, 366, 367), (368, 371, 370, 369), (368, 369, 373, 372), (369, 370, 374, 373), (370, 371, 375, 374), (371, 368, 372, 375), (372, 373, 374, 375), (376, 379, 378, 377), (376, 377, 381, 380), (377, 378, 382, 381), (378, 379, 383, 382), (379, 376, 380, 383), (380, 381, 382, 383), (384, 387, 386, 385), (384, 385, 389, 388), (385, 386, 390, 389), (386, 387, 391, 390), (387, 384, 388, 391), (388, 389, 390, 391), (392, 395, 394, 393), (392, 393, 397, 396), (393, 394, 398, 397), (394, 395, 399, 398), (395, 392, 396, 399), (396, 397, 398, 399), (400, 403, 402, 401), (400, 401, 405, 404), (401, 402, 406, 405), (402, 403, 407, 406), (403, 400, 404, 407), (404, 405, 406, 407), (408, 411, 410, 409), (408, 409, 413, 412), (409, 410, 414, 413), (410, 411, 415, 414), (411, 408, 412, 415), (412, 413, 414, 415), (416, 419, 418, 417), (416, 417, 421, 420), (417, 418, 422, 421), (418, 419, 423, 422), (419, 416, 420, 423), (420, 421, 422, 423), (424, 427, 426, 425), (424, 425, 429, 428), (425, 426, 430, 429), (426, 427, 431, 430), (427, 424, 428, 431), (428, 429, 430, 431), (432, 435, 434, 433), (432, 433, 437, 436), (433, 434, 438, 437), (434, 435, 439, 438), (435, 432, 436, 439), (436, 437, 438, 439), (440, 443, 442, 441), (440, 441, 445, 444), (441, 442, 446, 445), (442, 443, 447, 446), (443, 440, 444, 447), (444, 445, 446, 447), (448, 451, 450, 449), (448, 449, 453, 452), (449, 450, 454, 453), (450, 451, 455, 454), (451, 448, 452, 455), (452, 453, 454, 455), (456, 459, 458, 457), (456, 457, 461, 460), (457, 458, 462, 461), (458, 459, 463, 462), (459, 456, 460, 463), (460, 461, 462, 463), (464, 467, 466, 465), (464, 465, 469, 468), (465, 466, 470, 469), (466, 467, 471, 470), (467, 464, 468, 471), (468, 469, 470, 471), (472, 475, 474, 473), (472, 473, 477, 476), (473, 474, 478, 477), (474, 475, 479, 478), (475, 472, 476, 479), (476, 477, 478, 479), (480, 483, 482, 481), (480, 481, 485, 484), (481, 482, 486, 485), (482, 483, 487, 486), (483, 480, 484, 487), (484, 485, 486, 487), (488, 491, 490, 489), (488, 489, 493, 492), (489, 490, 494, 493), (490, 491, 495, 494), (491, 488, 492, 495), (492, 493, 494, 495), (496, 499, 498, 497), (496, 497, 501, 500), (497, 498, 502, 501), (498, 499, 503, 502), (499, 496, 500, 503), (500, 501, 502, 503), (504, 507, 506, 505), (504, 505, 509, 508), (505, 506, 510, 509), (506, 507, 511, 510), (507, 504, 508, 511), (508, 509, 510, 511), (512, 515, 514, 513), (512, 513, 517, 516), (513, 514, 518, 517), (514, 515, 519, 518), (515, 512, 516, 519), (516, 517, 518, 519), (520, 523, 522, 521), (520, 521, 525, 524), (521, 522, 526, 525), (522, 523, 527, 526), (523, 520, 524, 527), (524, 525, 526, 527), (528, 531, 530, 529), (528, 529, 533, 532), (529, 530, 534, 533), (530, 531, 535, 534), (531, 528, 532, 535), (532, 533, 534, 535), (536, 539, 538, 537), (536, 537, 541, 540), (537, 538, 542, 541), (538, 539, 543, 542), (539, 536, 540, 543), (540, 541, 542, 543), (544, 547, 546, 545), (544, 545, 549, 548), (545, 546, 550, 549), (546, 547, 551, 550), (547, 544, 548, 551), (548, 549, 550, 551), (552, 555, 554, 553), (552, 553, 557, 556), (553, 554, 558, 557), (554, 555, 559, 558), (555, 552, 556, 559), (556, 557, 558, 559), (560, 563, 562, 561), (560, 561, 565, 564), (561, 562, 566, 565), (562, 563, 567, 566), (563, 560, 564, 567), (564, 565, 566, 567), (568, 571, 570, 569), (568, 569, 573, 572), (569, 570, 574, 573), (570, 571, 575, 574), (571, 568, 572, 575), (572, 573, 574, 575), (576, 579, 578, 577), (576, 577, 581, 580), (577, 578, 582, 581), (578, 579, 583, 582), (579, 576, 580, 583), (580, 581, 582, 583), (584, 587, 586, 585), (584, 585, 589, 588), (585, 586, 590, 589), (586, 587, 591, 590), (587, 584, 588, 591), (588, 589, 590, 591), (592, 595, 594, 593), (592, 593, 597, 596), (593, 594, 598, 597), (594, 595, 599, 598), (595, 592, 596, 599), (596, 597, 598, 599), (600, 603, 602, 601), (600, 601, 605, 604), (601, 602, 606, 605), (602, 603, 607, 606), (603, 600, 604, 607), (604, 605, 606, 607), (608, 611, 610, 609), (608, 609, 613, 612), (609, 610, 614, 613), (610, 611, 615, 614), (611, 608, 612, 615), (612, 613, 614, 615), (616, 619, 618, 617), (616, 617, 621, 620), (617, 618, 622, 621), (618, 619, 623, 622), (619, 616, 620, 623), (620, 621, 622, 623), (624, 627, 626, 625), (624, 625, 629, 628), (625, 626, 630, 629), (626, 627, 631, 630), (627, 624, 628, 631), (628, 629, 630, 631), (632, 635, 634, 633), (632, 633, 637, 636), (633, 634, 638, 637), (634, 635, 639, 638), (635, 632, 636, 639), (636, 637, 638, 639), (640, 643, 642, 641), (640, 641, 645, 644), (641, 642, 646, 645), (642, 643, 647, 646), (643, 640, 644, 647), (644, 645, 646, 647), (648, 651, 650, 649), (648, 649, 653, 652), (649, 650, 654, 653), (650, 651, 655, 654), (651, 648, 652, 655), (652, 653, 654, 655), (656, 659, 658, 657), (656, 657, 661, 660), (657, 658, 662, 661), (658, 659, 663, 662), (659, 656, 660, 663), (660, 661, 662, 663), (664, 667, 666, 665), (664, 665, 669, 668), (665, 666, 670, 669), (666, 667, 671, 670), (667, 664, 668, 671), (668, 669, 670, 671), (672, 675, 674, 673), (672, 673, 677, 676), (673, 674, 678, 677), (674, 675, 679, 678), (675, 672, 676, 679), (676, 677, 678, 679), (680, 683, 682, 681), (680, 681, 685, 684), (681, 682, 686, 685), (682, 683, 687, 686), (683, 680, 684, 687), (684, 685, 686, 687), (688, 691, 690, 689), (688, 689, 693, 692), (689, 690, 694, 693), (690, 691, 695, 694), (691, 688, 692, 695), (692, 693, 694, 695), (696, 699, 698, 697), (696, 697, 701, 700), (697, 698, 702, 701), (698, 699, 703, 702), (699, 696, 700, 703), (700, 701, 702, 703), (704, 707, 706, 705), (704, 705, 709, 708), (705, 706, 710, 709), (706, 707, 711, 710), (707, 704, 708, 711), (708, 709, 710, 711), (712, 715, 714, 713), (712, 713, 717, 716), (713, 714, 718, 717), (714, 715, 719, 718), (715, 712, 716, 719), (716, 717, 718, 719), (720, 723, 722, 721), (720, 721, 725, 724), (721, 722, 726, 725), (722, 723, 727, 726), (723, 720, 724, 727), (724, 725, 726, 727), (728, 731, 730, 729), (728, 729, 733, 732), (729, 730, 734, 733), (730, 731, 735, 734), (731, 728, 732, 735), (732, 733, 734, 735), (736, 739, 738, 737), (736, 737, 741, 740), (737, 738, 742, 741), (738, 739, 743, 742), (739, 736, 740, 743), (740, 741, 742, 743), (744, 747, 746, 745), (744, 745, 749, 748), (745, 746, 750, 749), (746, 747, 751, 750), (747, 744, 748, 751), (748, 749, 750, 751), (752, 755, 754, 753), (752, 753, 757, 756), (753, 754, 758, 757), (754, 755, 759, 758), (755, 752, 756, 759), (756, 757, 758, 759), (760, 763, 762, 761), (760, 761, 765, 764), (761, 762, 766, 765), (762, 763, 767, 766), (763, 760, 764, 767), (764, 765, 766, 767), (768, 771, 770, 769), (768, 769, 773, 772), (769, 770, 774, 773), (770, 771, 775, 774), (771, 768, 772, 775), (772, 773, 774, 775), (776, 779, 778, 777), (776, 777, 781, 780), (777, 778, 782, 781), (778, 779, 783, 782), (779, 776, 780, 783), (780, 781, 782, 783), (784, 787, 786, 785), (784, 785, 789, 788), (785, 786, 790, 789), (786, 787, 791, 790), (787, 784, 788, 791), (788, 789, 790, 791), (792, 795, 794, 793), (792, 793, 797, 796), (793, 794, 798, 797), (794, 795, 799, 798), (795, 792, 796, 799), (796, 797, 798, 799), (800, 803, 802, 801), (800, 801, 805, 804), (801, 802, 806, 805), (802, 803, 807, 806), (803, 800, 804, 807), (804, 805, 806, 807), (808, 811, 810, 809), (808, 809, 813, 812), (809, 810, 814, 813), (810, 811, 815, 814), (811, 808, 812, 815), (812, 813, 814, 815), (816, 819, 818, 817), (816, 817, 821, 820), (817, 818, 822, 821), (818, 819, 823, 822), (819, 816, 820, 823), (820, 821, 822, 823), (824, 827, 826, 825), (824, 825, 829, 828), (825, 826, 830, 829), (826, 827, 831, 830), (827, 824, 828, 831), (828, 829, 830, 831), (832, 835, 834, 833), (832, 833, 837, 836), (833, 834, 838, 837), (834, 835, 839, 838), (835, 832, 836, 839), (836, 837, 838, 839), (840, 843, 842, 841), (840, 841, 845, 844), (841, 842, 846, 845), (842, 843, 847, 846), (843, 840, 844, 847), (844, 845, 846, 847), (848, 851, 850, 849), (848, 849, 853, 852), (849, 850, 854, 853), (850, 851, 855, 854), (851, 848, 852, 855), (852, 853, 854, 855), (856, 859, 858, 857), (856, 857, 861, 860), (857, 858, 862, 861), (858, 859, 863, 862), (859, 856, 860, 863), (860, 861, 862, 863), (864, 867, 866, 865), (864, 865, 869, 868), (865, 866, 870, 869), (866, 867, 871, 870), (867, 864, 868, 871), (868, 869, 870, 871), (872, 875, 874, 873), (872, 873, 877, 876), (873, 874, 878, 877), (874, 875, 879, 878), (875, 872, 876, 879), (876, 877, 878, 879), (880, 883, 882, 881), (880, 881, 885, 884), (881, 882, 886, 885), (882, 883, 887, 886), (883, 880, 884, 887), (884, 885, 889, 888), (885, 886, 890, 889), (886, 887, 891, 890), (887, 884, 888, 891), (888, 889, 893, 892), (889, 890, 894, 893), (890, 891, 895, 894), (891, 888, 892, 895), (892, 893, 897, 896), (893, 894, 898, 897), (894, 895, 899, 898), (895, 892, 896, 899), (896, 897, 898, 899), (900, 903, 902, 901), (900, 901, 905, 904), (901, 902, 906, 905), (902, 903, 907, 906), (903, 900, 904, 907), (904, 905, 909, 908), (905, 906, 910, 909), (906, 907, 911, 910), (907, 904, 908, 911), (908, 909, 910, 911), (912, 915, 914, 913), (912, 913, 917, 916), (913, 914, 918, 917), (914, 915, 919, 918), (915, 912, 916, 919), (916, 917, 921, 920), (917, 918, 922, 921), (918, 919, 923, 922), (919, 916, 920, 923), (920, 921, 925, 924), (921, 922, 926, 925), (922, 923, 927, 926), (923, 920, 924, 927), (924, 925, 929, 928), (925, 926, 930, 929), (926, 927, 931, 930), (927, 924, 928, 931), (928, 929, 930, 931), (932, 935, 934, 933), (932, 933, 937, 936), (933, 934, 938, 937), (934, 935, 939, 938), (935, 932, 936, 939), (936, 937, 938, 939), (940, 943, 942, 941), (940, 941, 945, 944), (941, 942, 946, 945), (942, 943, 947, 946), (943, 940, 944, 947), (944, 945, 949, 948), (945, 946, 950, 949), (946, 947, 951, 950), (947, 944, 948, 951), (948, 949, 953, 952), (949, 950, 954, 953), (950, 951, 955, 954), (951, 948, 952, 955), (952, 953, 957, 956), (953, 954, 958, 957), (954, 955, 959, 958), (955, 952, 956, 959), (956, 957, 958, 959), (960, 963, 962, 961), (960, 961, 965, 964), (961, 962, 966, 965), (962, 963, 967, 966), (963, 960, 964, 967), (964, 965, 969, 968), (965, 966, 970, 969), (966, 967, 971, 970), (967, 964, 968, 971), (968, 969, 970, 971), (972, 975, 974, 973), (972, 973, 977, 976), (973, 974, 978, 977), (974, 975, 979, 978), (975, 972, 976, 979), (976, 977, 981, 980), (977, 978, 982, 981), (978, 979, 983, 982), (979, 976, 980, 983), (980, 981, 985, 984), (981, 982, 986, 985), (982, 983, 987, 986), (983, 980, 984, 987), (984, 985, 989, 988), (985, 986, 990, 989), (986, 987, 991, 990), (987, 984, 988, 991), (988, 989, 990, 991), (992, 995, 994, 993), (992, 993, 997, 996), (993, 994, 998, 997), (994, 995, 999, 998), (995, 992, 996, 999), (996, 997, 998, 999)])
me_wall.use_remesh_preserve_volume = False
me_wall.use_remesh_preserve_attributes = False
me_wall.use_mirror_vertex_groups = False
me_wall.update()

# ---- objects
ob_wall = bpy.data.objects.new('Wall', me_wall)
ob_lamp = bpy.data.objects.new('Lamp', light_lamp)
ob_camera = bpy.data.objects.new('Camera', cam_camera)

# ---- transforms, parenting, visibility, modifiers, constraints
ob_wall.location = (0.0, 0.0, 0.0)
ob_wall.lineart.crease_threshold = 0.0
ob_lamp.location = (4.076, 1.005, 5.904)
ob_lamp.rotation_euler = (0.6503, 0.05522, 1.866)
ob_lamp.lock_rotations_4d = False
ob_lamp.empty_display_type = 'ARROWS'
ob_lamp.color = (0.0, 0.0, 0.0, 0.0)
ob_lamp.lineart.crease_threshold = 0.0
ob_camera.location = (7.481, -6.508, 5.344)
ob_camera.rotation_euler = (1.109, 0.01082, 0.8149)
ob_camera.lock_rotations_4d = False
ob_camera.empty_display_type = 'ARROWS'
ob_camera.color = (0.0, 0.0, 0.0, 0.0)
ob_camera.display_type = 'WIRE'
ob_camera.lineart.crease_threshold = 0.0

# ---- collection membership
col_collection_1.objects.link(ob_wall)
col_collection_1.objects.link(ob_lamp)
col_collection_1.objects.link(ob_camera)

# ---- scene / render settings (as saved in the file)
scene.camera = ob_camera
scene.frame_start = 1; scene.frame_end = 250; scene.frame_set(1)
scene.render.engine = 'BLENDER_EEVEE_NEXT'
scene.render.resolution_percentage = 50
scene.render.dither_intensity = 0.0
scene.cycles.use_denoising = False
scene.cycles.samples = 10
scene.cycles.sampling_pattern = 'TABULATED_SOBOL'
scene.cycles.light_sampling_threshold = 0.0
scene.cycles.use_adaptive_sampling = False
scene.cycles.use_light_tree = False
scene.cycles.blur_glossy = 0.0
scene.cycles.pixel_filter_type = 'GAUSSIAN'
scene.cycles.sample_clamp_indirect = 0.0
scene.view_settings.view_transform = 'Standard'
bpy.context.view_layer.update()
